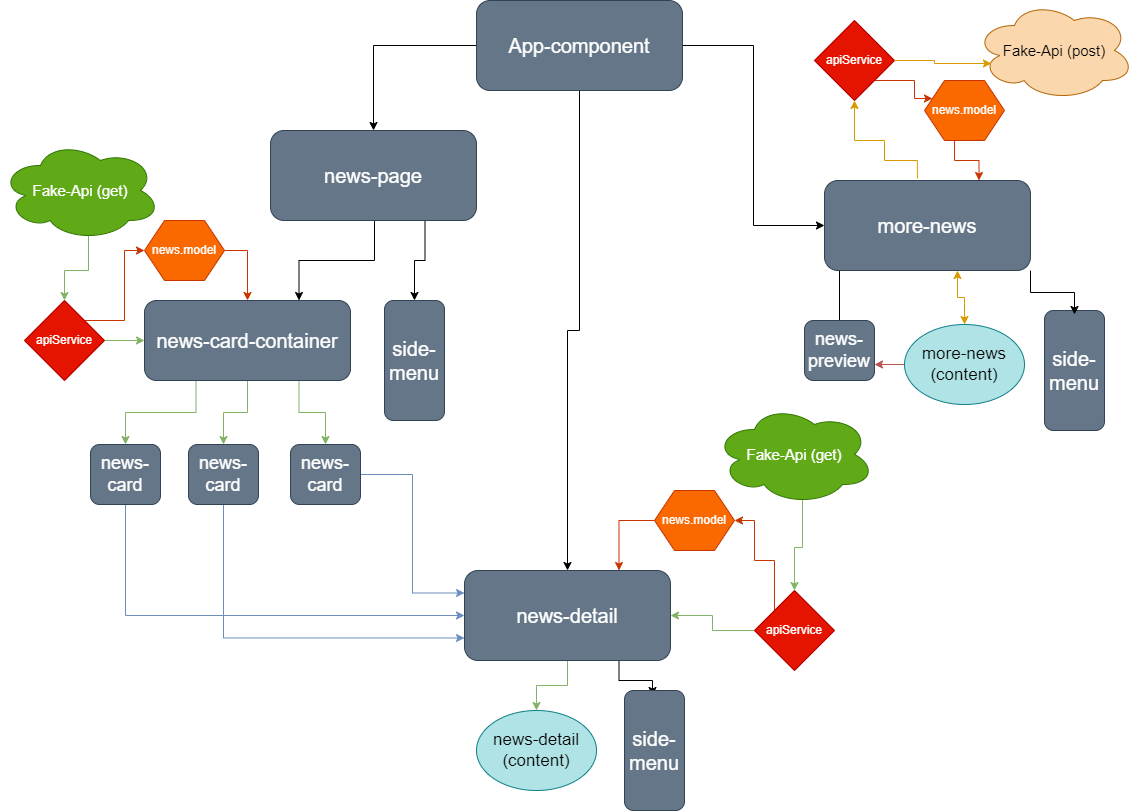

The diagram above was exported from draw.io. Its source (the exported page's mxGraphModel, read from the mxfile embedded in the PNG):
<mxGraphModel dx="963" dy="467" grid="1" gridSize="10" guides="1" tooltips="1" connect="1" arrows="1" fold="1" page="1" pageScale="1" pageWidth="1169" pageHeight="827" math="0" shadow="0">
  <root>
    <mxCell id="0" />
    <mxCell id="1" parent="0" />
    <mxCell id="L2g7LGbaBAo6MW4rKH8U-14" style="edgeStyle=orthogonalEdgeStyle;rounded=0;orthogonalLoop=1;jettySize=auto;html=1;exitX=0.5;exitY=1;exitDx=0;exitDy=0;entryX=0.5;entryY=0;entryDx=0;entryDy=0;spacingTop=0;fontFamily=Verdana;curved=0;" parent="1" source="L2g7LGbaBAo6MW4rKH8U-1" target="L2g7LGbaBAo6MW4rKH8U-8" edge="1">
      <mxGeometry relative="1" as="geometry" />
    </mxCell>
    <mxCell id="L2g7LGbaBAo6MW4rKH8U-56" style="edgeStyle=orthogonalEdgeStyle;rounded=0;orthogonalLoop=1;jettySize=auto;html=1;exitX=0;exitY=0.5;exitDx=0;exitDy=0;" parent="1" source="L2g7LGbaBAo6MW4rKH8U-1" target="L2g7LGbaBAo6MW4rKH8U-41" edge="1">
      <mxGeometry relative="1" as="geometry" />
    </mxCell>
    <mxCell id="L2g7LGbaBAo6MW4rKH8U-67" style="edgeStyle=orthogonalEdgeStyle;rounded=0;orthogonalLoop=1;jettySize=auto;html=1;exitX=1;exitY=0.5;exitDx=0;exitDy=0;entryX=0;entryY=0.5;entryDx=0;entryDy=0;" parent="1" source="L2g7LGbaBAo6MW4rKH8U-1" target="L2g7LGbaBAo6MW4rKH8U-40" edge="1">
      <mxGeometry relative="1" as="geometry" />
    </mxCell>
    <mxCell id="L2g7LGbaBAo6MW4rKH8U-1" value="&lt;font style=&quot;font-size: 20px;&quot;&gt;App-component&lt;/font&gt;" style="rounded=1;whiteSpace=wrap;html=1;fillColor=#647687;fontColor=#ffffff;strokeColor=#314354;" parent="1" vertex="1">
      <mxGeometry x="482" width="206" height="90" as="geometry" />
    </mxCell>
    <mxCell id="L2g7LGbaBAo6MW4rKH8U-19" style="edgeStyle=orthogonalEdgeStyle;rounded=0;orthogonalLoop=1;jettySize=auto;html=1;exitX=0.25;exitY=1;exitDx=0;exitDy=0;entryX=0.5;entryY=0;entryDx=0;entryDy=0;fillColor=#d5e8d4;gradientColor=#97d077;strokeColor=#82b366;" parent="1" source="L2g7LGbaBAo6MW4rKH8U-3" target="L2g7LGbaBAo6MW4rKH8U-5" edge="1">
      <mxGeometry relative="1" as="geometry" />
    </mxCell>
    <mxCell id="L2g7LGbaBAo6MW4rKH8U-20" style="edgeStyle=orthogonalEdgeStyle;rounded=0;orthogonalLoop=1;jettySize=auto;html=1;exitX=0.5;exitY=1;exitDx=0;exitDy=0;entryX=0.5;entryY=0;entryDx=0;entryDy=0;fillColor=#d5e8d4;gradientColor=#97d077;strokeColor=#82b366;" parent="1" source="L2g7LGbaBAo6MW4rKH8U-3" target="L2g7LGbaBAo6MW4rKH8U-6" edge="1">
      <mxGeometry relative="1" as="geometry" />
    </mxCell>
    <mxCell id="L2g7LGbaBAo6MW4rKH8U-21" style="edgeStyle=orthogonalEdgeStyle;rounded=0;orthogonalLoop=1;jettySize=auto;html=1;exitX=0.75;exitY=1;exitDx=0;exitDy=0;entryX=0.5;entryY=0;entryDx=0;entryDy=0;fillColor=#d5e8d4;gradientColor=#97d077;strokeColor=#82b366;" parent="1" source="L2g7LGbaBAo6MW4rKH8U-3" target="L2g7LGbaBAo6MW4rKH8U-7" edge="1">
      <mxGeometry relative="1" as="geometry" />
    </mxCell>
    <mxCell id="L2g7LGbaBAo6MW4rKH8U-3" value="&lt;font style=&quot;font-size: 20px;&quot;&gt;news-card-container&lt;/font&gt;" style="rounded=1;whiteSpace=wrap;html=1;fillColor=#647687;fontColor=#ffffff;strokeColor=#314354;" parent="1" vertex="1">
      <mxGeometry x="150" y="300" width="206" height="80" as="geometry" />
    </mxCell>
    <mxCell id="L2g7LGbaBAo6MW4rKH8U-4" value="&lt;font style=&quot;font-size: 20px;&quot;&gt;side-menu&lt;/font&gt;" style="rounded=1;whiteSpace=wrap;html=1;fillColor=#647687;fontColor=#ffffff;strokeColor=#314354;" parent="1" vertex="1">
      <mxGeometry x="390" y="300" width="60" height="120" as="geometry" />
    </mxCell>
    <mxCell id="L2g7LGbaBAo6MW4rKH8U-43" style="edgeStyle=orthogonalEdgeStyle;rounded=0;orthogonalLoop=1;jettySize=auto;html=1;exitX=0.5;exitY=1;exitDx=0;exitDy=0;entryX=0;entryY=0.5;entryDx=0;entryDy=0;fillColor=#dae8fc;gradientColor=#7ea6e0;strokeColor=#6c8ebf;" parent="1" source="L2g7LGbaBAo6MW4rKH8U-5" target="L2g7LGbaBAo6MW4rKH8U-8" edge="1">
      <mxGeometry relative="1" as="geometry" />
    </mxCell>
    <mxCell id="L2g7LGbaBAo6MW4rKH8U-5" value="&lt;font style=&quot;font-size: 18px;&quot;&gt;news-card&lt;/font&gt;" style="rounded=1;whiteSpace=wrap;html=1;fillColor=#647687;fontColor=#ffffff;strokeColor=#314354;" parent="1" vertex="1">
      <mxGeometry x="96" y="444" width="70" height="60" as="geometry" />
    </mxCell>
    <mxCell id="L2g7LGbaBAo6MW4rKH8U-34" style="edgeStyle=orthogonalEdgeStyle;rounded=0;orthogonalLoop=1;jettySize=auto;html=1;exitX=0.5;exitY=1;exitDx=0;exitDy=0;entryX=0;entryY=0.75;entryDx=0;entryDy=0;fillColor=#dae8fc;gradientColor=#7ea6e0;strokeColor=#6c8ebf;" parent="1" source="L2g7LGbaBAo6MW4rKH8U-6" target="L2g7LGbaBAo6MW4rKH8U-8" edge="1">
      <mxGeometry relative="1" as="geometry" />
    </mxCell>
    <mxCell id="L2g7LGbaBAo6MW4rKH8U-6" value="&lt;font style=&quot;font-size: 18px;&quot;&gt;news-card&lt;/font&gt;" style="rounded=1;whiteSpace=wrap;html=1;fillColor=#647687;fontColor=#ffffff;strokeColor=#314354;" parent="1" vertex="1">
      <mxGeometry x="194" y="444" width="70" height="60" as="geometry" />
    </mxCell>
    <mxCell id="L2g7LGbaBAo6MW4rKH8U-33" style="edgeStyle=orthogonalEdgeStyle;rounded=0;orthogonalLoop=1;jettySize=auto;html=1;exitX=1;exitY=0.5;exitDx=0;exitDy=0;entryX=0;entryY=0.25;entryDx=0;entryDy=0;fillColor=#dae8fc;gradientColor=#7ea6e0;strokeColor=#6c8ebf;" parent="1" source="L2g7LGbaBAo6MW4rKH8U-7" target="L2g7LGbaBAo6MW4rKH8U-8" edge="1">
      <mxGeometry relative="1" as="geometry" />
    </mxCell>
    <mxCell id="L2g7LGbaBAo6MW4rKH8U-7" value="&lt;font style=&quot;font-size: 18px;&quot;&gt;news-card&lt;/font&gt;" style="rounded=1;whiteSpace=wrap;html=1;fillColor=#647687;fontColor=#ffffff;strokeColor=#314354;" parent="1" vertex="1">
      <mxGeometry x="296" y="444" width="70" height="60" as="geometry" />
    </mxCell>
    <mxCell id="L2g7LGbaBAo6MW4rKH8U-24" style="edgeStyle=orthogonalEdgeStyle;rounded=0;orthogonalLoop=1;jettySize=auto;html=1;exitX=0.5;exitY=1;exitDx=0;exitDy=0;entryX=0.5;entryY=0;entryDx=0;entryDy=0;fillColor=#d5e8d4;gradientColor=#97d077;strokeColor=#82b366;" parent="1" source="L2g7LGbaBAo6MW4rKH8U-8" target="L2g7LGbaBAo6MW4rKH8U-11" edge="1">
      <mxGeometry relative="1" as="geometry" />
    </mxCell>
    <mxCell id="L2g7LGbaBAo6MW4rKH8U-25" style="edgeStyle=orthogonalEdgeStyle;rounded=0;orthogonalLoop=1;jettySize=auto;html=1;exitX=0.75;exitY=1;exitDx=0;exitDy=0;entryX=0.5;entryY=0;entryDx=0;entryDy=0;" parent="1" source="L2g7LGbaBAo6MW4rKH8U-8" edge="1">
      <mxGeometry relative="1" as="geometry">
        <mxPoint x="658" y="695" as="targetPoint" />
      </mxGeometry>
    </mxCell>
    <mxCell id="L2g7LGbaBAo6MW4rKH8U-8" value="&lt;span style=&quot;font-size: 20px;&quot;&gt;news-detail&lt;/span&gt;" style="rounded=1;whiteSpace=wrap;html=1;fillColor=#647687;fontColor=#ffffff;strokeColor=#314354;" parent="1" vertex="1">
      <mxGeometry x="470" y="570" width="206" height="90" as="geometry" />
    </mxCell>
    <mxCell id="L2g7LGbaBAo6MW4rKH8U-38" style="edgeStyle=orthogonalEdgeStyle;rounded=0;orthogonalLoop=1;jettySize=auto;html=1;exitX=0.5;exitY=1;exitDx=0;exitDy=0;entryX=0.5;entryY=0;entryDx=0;entryDy=0;fillColor=#ffcd28;gradientColor=#ffa500;strokeColor=#d79b00;startArrow=classic;startFill=1;" parent="1" target="L2g7LGbaBAo6MW4rKH8U-12" edge="1">
      <mxGeometry relative="1" as="geometry">
        <mxPoint x="963" y="270" as="sourcePoint" />
      </mxGeometry>
    </mxCell>
    <mxCell id="L2g7LGbaBAo6MW4rKH8U-39" style="edgeStyle=orthogonalEdgeStyle;rounded=0;orthogonalLoop=1;jettySize=auto;html=1;exitX=0.25;exitY=1;exitDx=0;exitDy=0;entryX=0.5;entryY=0;entryDx=0;entryDy=0;" parent="1" edge="1">
      <mxGeometry relative="1" as="geometry">
        <mxPoint x="911.5" y="270" as="sourcePoint" />
        <mxPoint x="845" y="334" as="targetPoint" />
      </mxGeometry>
    </mxCell>
    <mxCell id="L2g7LGbaBAo6MW4rKH8U-10" value="&lt;font style=&quot;font-size: 20px;&quot;&gt;side-menu&lt;/font&gt;" style="rounded=1;whiteSpace=wrap;html=1;fillColor=#647687;fontColor=#ffffff;strokeColor=#314354;" parent="1" vertex="1">
      <mxGeometry x="630" y="690" width="60" height="120" as="geometry" />
    </mxCell>
    <mxCell id="L2g7LGbaBAo6MW4rKH8U-11" value="news-detail (content)" style="ellipse;whiteSpace=wrap;html=1;fontSize=17;fillColor=#b0e3e6;strokeColor=#0e8088;" parent="1" vertex="1">
      <mxGeometry x="482" y="710" width="120" height="80" as="geometry" />
    </mxCell>
    <mxCell id="L2g7LGbaBAo6MW4rKH8U-55" style="edgeStyle=orthogonalEdgeStyle;rounded=0;orthogonalLoop=1;jettySize=auto;html=1;exitX=0;exitY=0.5;exitDx=0;exitDy=0;entryX=1;entryY=0.5;entryDx=0;entryDy=0;fillColor=#f8cecc;gradientColor=#ea6b66;strokeColor=#b85450;" parent="1" source="L2g7LGbaBAo6MW4rKH8U-12" edge="1">
      <mxGeometry relative="1" as="geometry">
        <mxPoint x="880" y="364" as="targetPoint" />
      </mxGeometry>
    </mxCell>
    <mxCell id="L2g7LGbaBAo6MW4rKH8U-12" value="more-news (content)" style="ellipse;whiteSpace=wrap;html=1;fontSize=17;fillColor=#b0e3e6;strokeColor=#0e8088;" parent="1" vertex="1">
      <mxGeometry x="910" y="324" width="120" height="80" as="geometry" />
    </mxCell>
    <mxCell id="L2g7LGbaBAo6MW4rKH8U-13" value="&lt;font style=&quot;font-size: 20px;&quot;&gt;side-menu&lt;/font&gt;" style="rounded=1;whiteSpace=wrap;html=1;fillColor=#647687;fontColor=#ffffff;strokeColor=#314354;" parent="1" vertex="1">
      <mxGeometry x="1050" y="310" width="60" height="120" as="geometry" />
    </mxCell>
    <mxCell id="L2g7LGbaBAo6MW4rKH8U-36" value="&lt;font style=&quot;font-size: 18px;&quot;&gt;news-preview&lt;/font&gt;" style="rounded=1;whiteSpace=wrap;html=1;fillColor=#647687;fontColor=#ffffff;strokeColor=#314354;" parent="1" vertex="1">
      <mxGeometry x="810" y="320" width="70" height="60" as="geometry" />
    </mxCell>
    <mxCell id="L2g7LGbaBAo6MW4rKH8U-54" style="edgeStyle=orthogonalEdgeStyle;rounded=0;orthogonalLoop=1;jettySize=auto;html=1;exitX=1;exitY=1;exitDx=0;exitDy=0;entryX=0.5;entryY=0;entryDx=0;entryDy=0;" parent="1" source="L2g7LGbaBAo6MW4rKH8U-40" edge="1">
      <mxGeometry relative="1" as="geometry">
        <mxPoint x="1080" y="314" as="targetPoint" />
      </mxGeometry>
    </mxCell>
    <mxCell id="L2g7LGbaBAo6MW4rKH8U-40" value="&lt;span style=&quot;font-size: 20px;&quot;&gt;more-news&lt;/span&gt;" style="rounded=1;whiteSpace=wrap;html=1;fillColor=#647687;fontColor=#ffffff;strokeColor=#314354;" parent="1" vertex="1">
      <mxGeometry x="830" y="180" width="206" height="90" as="geometry" />
    </mxCell>
    <mxCell id="L2g7LGbaBAo6MW4rKH8U-47" style="edgeStyle=orthogonalEdgeStyle;rounded=0;orthogonalLoop=1;jettySize=auto;html=1;exitX=0.5;exitY=1;exitDx=0;exitDy=0;entryX=0.75;entryY=0;entryDx=0;entryDy=0;" parent="1" source="L2g7LGbaBAo6MW4rKH8U-41" target="L2g7LGbaBAo6MW4rKH8U-3" edge="1">
      <mxGeometry relative="1" as="geometry">
        <Array as="points">
          <mxPoint x="380" y="220" />
          <mxPoint x="380" y="260" />
          <mxPoint x="305" y="260" />
        </Array>
      </mxGeometry>
    </mxCell>
    <mxCell id="L2g7LGbaBAo6MW4rKH8U-48" style="edgeStyle=orthogonalEdgeStyle;rounded=0;orthogonalLoop=1;jettySize=auto;html=1;exitX=0.75;exitY=1;exitDx=0;exitDy=0;entryX=0.5;entryY=0;entryDx=0;entryDy=0;" parent="1" source="L2g7LGbaBAo6MW4rKH8U-41" target="L2g7LGbaBAo6MW4rKH8U-4" edge="1">
      <mxGeometry relative="1" as="geometry" />
    </mxCell>
    <mxCell id="L2g7LGbaBAo6MW4rKH8U-41" value="&lt;span style=&quot;font-size: 20px;&quot;&gt;news-page&lt;/span&gt;" style="rounded=1;whiteSpace=wrap;html=1;fillColor=#647687;fontColor=#ffffff;strokeColor=#314354;" parent="1" vertex="1">
      <mxGeometry x="276" y="130" width="206" height="90" as="geometry" />
    </mxCell>
    <mxCell id="L2g7LGbaBAo6MW4rKH8U-70" style="edgeStyle=orthogonalEdgeStyle;rounded=0;orthogonalLoop=1;jettySize=auto;html=1;exitX=0.55;exitY=0.95;exitDx=0;exitDy=0;exitPerimeter=0;entryX=0.5;entryY=0;entryDx=0;entryDy=0;fillColor=#d5e8d4;gradientColor=#97d077;strokeColor=#82b366;" parent="1" source="L2g7LGbaBAo6MW4rKH8U-42" target="L2g7LGbaBAo6MW4rKH8U-60" edge="1">
      <mxGeometry relative="1" as="geometry" />
    </mxCell>
    <mxCell id="L2g7LGbaBAo6MW4rKH8U-42" value="Fake-Api (get)" style="ellipse;shape=cloud;whiteSpace=wrap;html=1;fontSize=15;fillColor=#60a917;fontColor=#ffffff;strokeColor=#2D7600;" parent="1" vertex="1">
      <mxGeometry x="6" y="140" width="160" height="100" as="geometry" />
    </mxCell>
    <mxCell id="L2g7LGbaBAo6MW4rKH8U-50" value="Fake-Api (post)" style="ellipse;shape=cloud;whiteSpace=wrap;html=1;fontSize=15;fillColor=#fad7ac;strokeColor=#b46504;" parent="1" vertex="1">
      <mxGeometry x="980" width="160" height="100" as="geometry" />
    </mxCell>
    <mxCell id="L2g7LGbaBAo6MW4rKH8U-66" style="edgeStyle=orthogonalEdgeStyle;rounded=0;orthogonalLoop=1;jettySize=auto;html=1;exitX=0.55;exitY=0.95;exitDx=0;exitDy=0;exitPerimeter=0;entryX=0.5;entryY=0;entryDx=0;entryDy=0;fillColor=#d5e8d4;gradientColor=#97d077;strokeColor=#82b366;" parent="1" source="L2g7LGbaBAo6MW4rKH8U-51" target="L2g7LGbaBAo6MW4rKH8U-58" edge="1">
      <mxGeometry relative="1" as="geometry" />
    </mxCell>
    <mxCell id="L2g7LGbaBAo6MW4rKH8U-51" value="Fake-Api (get)" style="ellipse;shape=cloud;whiteSpace=wrap;html=1;fontSize=15;fillColor=#60a917;fontColor=#ffffff;strokeColor=#2D7600;" parent="1" vertex="1">
      <mxGeometry x="720" y="404" width="160" height="100" as="geometry" />
    </mxCell>
    <mxCell id="L2g7LGbaBAo6MW4rKH8U-65" style="edgeStyle=orthogonalEdgeStyle;rounded=0;orthogonalLoop=1;jettySize=auto;html=1;exitX=0;exitY=0.5;exitDx=0;exitDy=0;entryX=1;entryY=0.5;entryDx=0;entryDy=0;fillColor=#d5e8d4;gradientColor=#97d077;strokeColor=#82b366;" parent="1" source="L2g7LGbaBAo6MW4rKH8U-58" target="L2g7LGbaBAo6MW4rKH8U-8" edge="1">
      <mxGeometry relative="1" as="geometry" />
    </mxCell>
    <mxCell id="L2g7LGbaBAo6MW4rKH8U-78" style="edgeStyle=orthogonalEdgeStyle;rounded=0;orthogonalLoop=1;jettySize=auto;html=1;exitX=0;exitY=0;exitDx=0;exitDy=0;entryX=1;entryY=0.5;entryDx=0;entryDy=0;fillColor=#fa6800;strokeColor=#C73500;" parent="1" source="L2g7LGbaBAo6MW4rKH8U-58" target="L2g7LGbaBAo6MW4rKH8U-75" edge="1">
      <mxGeometry relative="1" as="geometry">
        <Array as="points">
          <mxPoint x="780" y="560" />
          <mxPoint x="760" y="560" />
          <mxPoint x="760" y="520" />
        </Array>
      </mxGeometry>
    </mxCell>
    <mxCell id="L2g7LGbaBAo6MW4rKH8U-58" value="apiService" style="rhombus;whiteSpace=wrap;html=1;fillColor=#e51400;fontColor=#ffffff;strokeColor=#B20000;" parent="1" vertex="1">
      <mxGeometry x="760" y="590" width="80" height="80" as="geometry" />
    </mxCell>
    <mxCell id="L2g7LGbaBAo6MW4rKH8U-81" style="edgeStyle=orthogonalEdgeStyle;rounded=0;orthogonalLoop=1;jettySize=auto;html=1;exitX=1;exitY=1;exitDx=0;exitDy=0;entryX=0;entryY=0.25;entryDx=0;entryDy=0;fillColor=#fa6800;strokeColor=#C73500;" parent="1" source="L2g7LGbaBAo6MW4rKH8U-59" target="L2g7LGbaBAo6MW4rKH8U-80" edge="1">
      <mxGeometry relative="1" as="geometry" />
    </mxCell>
    <mxCell id="L2g7LGbaBAo6MW4rKH8U-59" value="apiService" style="rhombus;whiteSpace=wrap;html=1;fillColor=#e51400;fontColor=#ffffff;strokeColor=#B20000;" parent="1" vertex="1">
      <mxGeometry x="820" y="20" width="80" height="80" as="geometry" />
    </mxCell>
    <mxCell id="L2g7LGbaBAo6MW4rKH8U-62" style="edgeStyle=orthogonalEdgeStyle;rounded=0;orthogonalLoop=1;jettySize=auto;html=1;exitX=1;exitY=0.5;exitDx=0;exitDy=0;entryX=0;entryY=0.5;entryDx=0;entryDy=0;fillColor=#d5e8d4;gradientColor=#97d077;strokeColor=#82b366;" parent="1" source="L2g7LGbaBAo6MW4rKH8U-60" target="L2g7LGbaBAo6MW4rKH8U-3" edge="1">
      <mxGeometry relative="1" as="geometry" />
    </mxCell>
    <mxCell id="L2g7LGbaBAo6MW4rKH8U-73" style="edgeStyle=orthogonalEdgeStyle;rounded=0;orthogonalLoop=1;jettySize=auto;html=1;exitX=1;exitY=0;exitDx=0;exitDy=0;entryX=0;entryY=0.5;entryDx=0;entryDy=0;fillColor=#fa6800;strokeColor=#C73500;" parent="1" source="L2g7LGbaBAo6MW4rKH8U-60" target="L2g7LGbaBAo6MW4rKH8U-71" edge="1">
      <mxGeometry relative="1" as="geometry" />
    </mxCell>
    <mxCell id="L2g7LGbaBAo6MW4rKH8U-60" value="apiService" style="rhombus;whiteSpace=wrap;html=1;fillColor=#e51400;fontColor=#ffffff;strokeColor=#B20000;" parent="1" vertex="1">
      <mxGeometry x="30" y="300" width="80" height="80" as="geometry" />
    </mxCell>
    <mxCell id="L2g7LGbaBAo6MW4rKH8U-68" style="edgeStyle=orthogonalEdgeStyle;rounded=0;orthogonalLoop=1;jettySize=auto;html=1;exitX=0.5;exitY=1;exitDx=0;exitDy=0;entryX=0.451;entryY=-0.022;entryDx=0;entryDy=0;entryPerimeter=0;fillColor=#ffcd28;gradientColor=#ffa500;strokeColor=#d79b00;startArrow=classic;startFill=1;endArrow=none;endFill=0;" parent="1" source="L2g7LGbaBAo6MW4rKH8U-59" target="L2g7LGbaBAo6MW4rKH8U-40" edge="1">
      <mxGeometry relative="1" as="geometry">
        <Array as="points">
          <mxPoint x="860" y="140" />
          <mxPoint x="890" y="140" />
          <mxPoint x="890" y="160" />
          <mxPoint x="923" y="160" />
        </Array>
      </mxGeometry>
    </mxCell>
    <mxCell id="L2g7LGbaBAo6MW4rKH8U-69" style="edgeStyle=orthogonalEdgeStyle;rounded=0;orthogonalLoop=1;jettySize=auto;html=1;exitX=1;exitY=0.5;exitDx=0;exitDy=0;entryX=0.106;entryY=0.63;entryDx=0;entryDy=0;entryPerimeter=0;fillColor=#ffcd28;gradientColor=#ffa500;strokeColor=#d79b00;" parent="1" source="L2g7LGbaBAo6MW4rKH8U-59" target="L2g7LGbaBAo6MW4rKH8U-50" edge="1">
      <mxGeometry relative="1" as="geometry" />
    </mxCell>
    <mxCell id="L2g7LGbaBAo6MW4rKH8U-74" style="edgeStyle=orthogonalEdgeStyle;rounded=0;orthogonalLoop=1;jettySize=auto;html=1;exitX=1;exitY=0.5;exitDx=0;exitDy=0;entryX=0.5;entryY=0;entryDx=0;entryDy=0;fillColor=#fa6800;strokeColor=#C73500;" parent="1" source="L2g7LGbaBAo6MW4rKH8U-71" target="L2g7LGbaBAo6MW4rKH8U-3" edge="1">
      <mxGeometry relative="1" as="geometry" />
    </mxCell>
    <mxCell id="L2g7LGbaBAo6MW4rKH8U-71" value="news.model" style="shape=hexagon;perimeter=hexagonPerimeter2;whiteSpace=wrap;html=1;fixedSize=1;fontSize=12;fillColor=#fa6800;fontColor=#FFFFFF;strokeColor=#C73500;textShadow=1;" parent="1" vertex="1">
      <mxGeometry x="150" y="220" width="80" height="60" as="geometry" />
    </mxCell>
    <mxCell id="L2g7LGbaBAo6MW4rKH8U-79" style="edgeStyle=orthogonalEdgeStyle;rounded=0;orthogonalLoop=1;jettySize=auto;html=1;exitX=0;exitY=0.5;exitDx=0;exitDy=0;entryX=0.75;entryY=0;entryDx=0;entryDy=0;fillColor=#fa6800;strokeColor=#C73500;" parent="1" source="L2g7LGbaBAo6MW4rKH8U-75" target="L2g7LGbaBAo6MW4rKH8U-8" edge="1">
      <mxGeometry relative="1" as="geometry" />
    </mxCell>
    <mxCell id="L2g7LGbaBAo6MW4rKH8U-75" value="news.model" style="shape=hexagon;perimeter=hexagonPerimeter2;whiteSpace=wrap;html=1;fixedSize=1;fontSize=12;fillColor=#fa6800;fontColor=#FFFFFF;strokeColor=#C73500;textShadow=1;" parent="1" vertex="1">
      <mxGeometry x="660" y="490" width="80" height="60" as="geometry" />
    </mxCell>
    <mxCell id="L2g7LGbaBAo6MW4rKH8U-82" style="edgeStyle=orthogonalEdgeStyle;rounded=0;orthogonalLoop=1;jettySize=auto;html=1;exitX=0.375;exitY=1;exitDx=0;exitDy=0;entryX=0.75;entryY=0;entryDx=0;entryDy=0;fillColor=#fa6800;strokeColor=#C73500;" parent="1" source="L2g7LGbaBAo6MW4rKH8U-80" target="L2g7LGbaBAo6MW4rKH8U-40" edge="1">
      <mxGeometry relative="1" as="geometry" />
    </mxCell>
    <mxCell id="L2g7LGbaBAo6MW4rKH8U-80" value="news.model" style="shape=hexagon;perimeter=hexagonPerimeter2;whiteSpace=wrap;html=1;fixedSize=1;fontSize=12;fillColor=#fa6800;fontColor=#FFFFFF;strokeColor=#C73500;textShadow=1;" parent="1" vertex="1">
      <mxGeometry x="930" y="80" width="80" height="60" as="geometry" />
    </mxCell>
  </root>
</mxGraphModel>